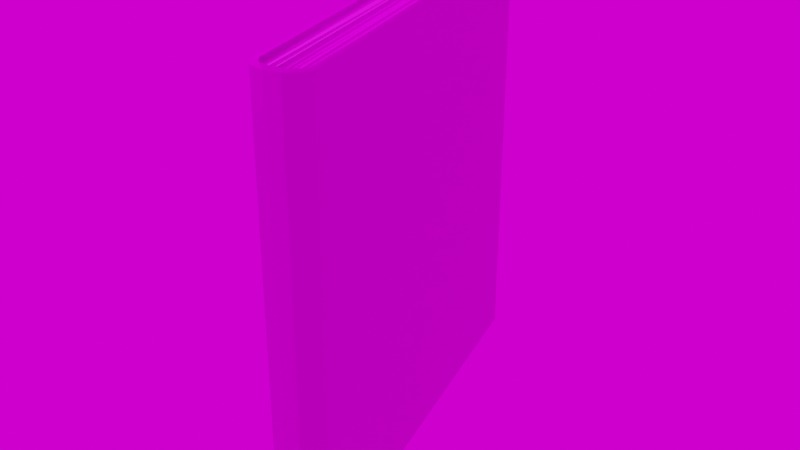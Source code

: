 # Source: book006.blend  (saved by Blender 3.6.13; exported with 4.5.12 LTS)
import bpy
from mathutils import Matrix  # noqa: F401  (used for matrix-valued properties, if any)

bpy.ops.wm.read_factory_settings(use_empty=True)
scene = bpy.context.scene
scene.name = 'Scene'

# ---- collections
col_collection = bpy.data.collections.new('Collection'); scene.collection.children.link(col_collection)

# ---- images (referenced by path relative to the original .blend; pixels are not part of the script)
import os
ASSET_DIR = os.environ.get("B2B_ASSET_DIR", "")  # directory of the original .blend (textures are referenced by path, not embedded)
HERE = os.path.dirname(os.path.abspath(__file__))  # packed textures are extracted next to this script under _unpacked/

def load_image(name, relpath, width, height, colorspace="sRGB"):
    """Load a texture the original file referenced (path relative to the .blend, or extracted next to this script)."""
    p = next((c for c in (os.path.join(HERE, relpath), os.path.join(ASSET_DIR, relpath)) if relpath and os.path.exists(c)), "")
    if p:
        img = bpy.data.images.load(p, check_existing=True)
        img.name = name
    else:  # same state as the original file: an image datablock whose file is absent (Cycles renders it pink)
        img = bpy.data.images.new(name, width, height)
        img.source = "FILE"
        img.filepath = "//" + (relpath or name)
    img.colorspace_settings.name = colorspace
    return img
img_book6_height_jpg = load_image('book6_Height.jpg', 'Texture/Book6/book6_Height.jpg', 1024, 1024, 'Non-Color')
img_book6_basecolor_jpg = load_image('book6_BaseColor.jpg', 'Texture/Book6/book6_BaseColor.jpg', 1024, 1024, 'sRGB')
img_book6_metallic_jpg = load_image('book6_Metallic.jpg', 'Texture/Book6/book6_Metallic.jpg', 1024, 1024, 'Non-Color')
img_book6_specularlevel_jpg = load_image('book6_SpecularLevel.jpg', 'Texture/Book6/book6_SpecularLevel.jpg', 1024, 1024, 'Non-Color')
img_book6_roughness_jpg = load_image('book6_Roughness.jpg', 'Texture/Book6/book6_Roughness.jpg', 1024, 1024, 'Non-Color')
img_book6_normal_jpg = load_image('book6_Normal.jpg', 'Texture/Book6/book6_Normal.jpg', 1024, 1024, 'Non-Color')
img_country_club_4k_exr = load_image('country_club_4k.exr', 'country_club_4k.exr', 1024, 1024, 'Linear Rec.709')

# ---- materials (node trees are filled in below, after node groups)
mat_book6 = bpy.data.materials.new('book6')
mat_book6.use_transparent_shadow = False

# ---- material node trees
mat_book6.use_nodes = True; mat_book6.node_tree.nodes.clear()
_N = mat_book6.node_tree.nodes; _L = mat_book6.node_tree.links
n0 = _N.new('ShaderNodeOutputMaterial'); n0.name = 'Material Output'; n0.location = (300, 300)
n1 = _N.new('ShaderNodeBsdfPrincipled'); n1.name = 'Principled BSDF'; n1.location = (10, 300)
n1.distribution = 'GGX'
n1.subsurface_method = 'RANDOM_WALK_SKIN'
n1.inputs[3].default_value = 1.45
n1.inputs[27].default_value = (0.0, 0.0, 0.0, 1.0)
n1.inputs[28].default_value = 1.0
n2 = _N.new('ShaderNodeTexImage'); n2.name = 'Изображение-текстура'; n2.location = (88, -1430)
n2.label = 'Displacement'
n2.image = img_book6_height_jpg
n3 = _N.new('ShaderNodeDisplacement'); n3.name = 'Смещения'; n3.location = (10, -260)
n3.inputs[2].default_value = 0.1
n4 = _N.new('ShaderNodeTexImage'); n4.name = 'Изображение-текстура.001'; n4.location = (88, -30)
n4.label = 'Base Color'
n4.image = img_book6_basecolor_jpg
n5 = _N.new('ShaderNodeTexImage'); n5.name = 'Изображение-текстура.002'; n5.location = (88, -310)
n5.label = 'Metallic'
n5.image = img_book6_metallic_jpg
n6 = _N.new('ShaderNodeTexImage'); n6.name = 'Изображение-текстура.003'; n6.location = (88, -590)
n6.label = 'Specular'
n6.image = img_book6_specularlevel_jpg
n7 = _N.new('ShaderNodeTexImage'); n7.name = 'Изображение-текстура.004'; n7.location = (88, -870)
n7.label = 'Roughness'
n7.image = img_book6_roughness_jpg
n8 = _N.new('ShaderNodeTexImage'); n8.name = 'Изображение-текстура.005'; n8.location = (88, -1150)
n8.label = 'Normal'
n8.image = img_book6_normal_jpg
n9 = _N.new('ShaderNodeNormalMap'); n9.name = 'Карта нормалей'; n9.location = (-240, -620)
n10 = _N.new('ShaderNodeMapping'); n10.name = 'Отображение'; n10.location = (230, -30)
n11 = _N.new('NodeReroute'); n11.name = 'Перенаправление'; n11.location = (38, -821)
n11.width = 16
n11.socket_idname = 'NodeSocketVector'
n12 = _N.new('ShaderNodeTexCoord'); n12.name = 'Текстурные координаты'; n12.location = (30, -30)
n13 = _N.new('NodeFrame'); n13.name = 'Кадр'; n13.location = (-1270, 330)
n13.label = 'Mapping'
n13.width = 400
n14 = _N.new('NodeFrame'); n14.name = 'Кадр.001'; n14.location = (-628, 530)
n14.label = 'Textures'
n14.width = 358
n2.parent = n14
n4.parent = n14
n5.parent = n14
n6.parent = n14
n7.parent = n14
n8.parent = n14
n10.parent = n13
n11.parent = n14
n12.parent = n13
_L.new(n1.outputs[0], n0.inputs[0])
_L.new(n2.outputs[0], n3.inputs[0])
_L.new(n3.outputs[0], n0.inputs[2])
_L.new(n4.outputs[0], n1.inputs[0])
_L.new(n5.outputs[0], n1.inputs[1])
_L.new(n6.outputs[0], n1.inputs[13])
_L.new(n7.outputs[0], n1.inputs[2])
_L.new(n8.outputs[0], n9.inputs[1])
_L.new(n9.outputs[0], n1.inputs[5])
_L.new(n11.outputs[0], n4.inputs[0])
_L.new(n11.outputs[0], n5.inputs[0])
_L.new(n11.outputs[0], n6.inputs[0])
_L.new(n11.outputs[0], n7.inputs[0])
_L.new(n11.outputs[0], n8.inputs[0])
_L.new(n11.outputs[0], n2.inputs[0])
_L.new(n10.outputs[0], n11.inputs[0])
_L.new(n12.outputs[2], n10.inputs[0])
n0.is_active_output = True

# ---- world
world_world = bpy.data.worlds.new('World'); scene.world = world_world
world_world.use_nodes = True; world_world.node_tree.nodes.clear()
_N = world_world.node_tree.nodes; _L = world_world.node_tree.links
n0 = _N.new('ShaderNodeOutputWorld'); n0.name = 'World Output'; n0.location = (300, 300)
n1 = _N.new('ShaderNodeBackground'); n1.name = 'Background'; n1.location = (10, 300)
n2 = _N.new('ShaderNodeTexEnvironment'); n2.name = 'Environment Texture'; n2.location = (-180, 280)
n2.image = img_country_club_4k_exr
_L.new(n1.outputs[0], n0.inputs[0])
_L.new(n2.outputs[0], n1.inputs[0])
n0.is_active_output = True
world_world.color = (0.05088, 0.05088, 0.05088)
world_world.use_sun_shadow = False
world_world.sun_shadow_jitter_overblur = 0.0

# ---- meshes
me_007 = bpy.data.meshes.new('Плоскость.007')
me_007.from_pydata([(-0.8, 0.999, -0.1018), (0.8, 0.999, -0.107), (-0.8, 0.999, -0.09151), (0.77, 0.999, -0.09151), (0.83, 0.999, -0.08635), (0.8, 0.999, -0.07603), (0.86, 0.999, -0.02956), (0.82, 0.999, -0.02956), (-0.78, 0.969, -0.09151), (0.77, 0.969, -0.09151), (0.8, 0.969, -0.07603), (0.82, 0.969, -0.02956), (-0.77, 0.969, -0.07603), (-0.76, 0.969, -0.02956), (-0.8, -1.001, -0.1018), (0.8, -1.001, -0.107), (-0.8, -1.001, -0.09151), (0.77, -1.001, -0.09151), (0.83, -1.001, -0.08635), (0.8, -1.001, -0.07603), (0.86, -1.001, -0.02956), (0.82, -1.001, -0.02956), (-0.78, -0.971, -0.09151), (0.77, -0.971, -0.09151), (0.8, -0.971, -0.07603), (0.82, -0.971, -0.02956), (-0.77, -0.971, -0.07603), (-0.76, -0.971, -0.02956), (-0.8, 0.999, 0.09433), (0.8, 0.999, 0.09949), (-0.8, 0.999, 0.08401), (0.77, 0.999, 0.08401), (0.83, 0.999, 0.07885), (0.8, 0.999, 0.06852), (0.86, 0.999, 0.02722), (0.82, 0.999, 0.02722), (-0.78, 0.969, 0.08401), (0.77, 0.969, 0.08401), (0.8, 0.969, 0.06852), (0.82, 0.969, 0.02722), (-0.77, 0.969, 0.06852), (-0.76, 0.969, 0.02722), (-0.8, -1.001, 0.09433), (0.8, -1.001, 0.09949), (-0.8, -1.001, 0.08401), (0.77, -1.001, 0.08401), (0.83, -1.001, 0.07885), (0.8, -1.001, 0.06852), (0.86, -1.001, 0.02722), (0.82, -1.001, 0.02722), (-0.78, -0.971, 0.08401), (0.77, -0.971, 0.08401), (0.8, -0.971, 0.06852), (0.82, -0.971, 0.02722), (-0.77, -0.971, 0.06852), (-0.76, -0.971, 0.02722), (0.8108, -0.9784, 0.04749), (-0.7913, -0.9504, 0.04749), (0.8444, 0.947, 0.04749), (-0.7577, 0.975, 0.04749), (0.823, -0.9813, 0.03713), (-0.764, -0.9813, 0.03713), (0.8284, 0.9759, 0.03713), (-0.7587, 0.9759, 0.03713), (0.8288, -0.9787, 0.01361), (-0.7581, -0.9565, 0.01361), (0.859, 0.9864, 0.01361), (-0.7279, 1.009, 0.01361), (0.8181, -0.9933, -0.01666), (-0.7602, -0.9878, -0.01666), (0.825, 0.9829, -0.01666), (-0.7533, 0.9884, -0.01666), (0.8308, -0.976, -0.0809), (-0.7907, -0.9873, -0.0809), (0.8171, 0.9819, -0.0809), (-0.8044, 0.9706, -0.0809), (0.815, -0.9873, -0.05001), (-0.7719, -0.9652, -0.05001), (0.8452, 0.9778, -0.05001), (-0.7417, 0.9999, -0.05001), (0.8367, -0.9813, 0.001388), (-0.7681, -0.9813, 0.001388), (0.8421, 0.9759, 0.001388), (-0.7627, 0.9759, 0.001388), (0.795, -0.9784, -0.085), (-0.8071, -0.9504, -0.085), (0.8286, 0.947, -0.085), (-0.7735, 0.975, -0.085), (0.822, -0.9784, -0.003219), (-0.8135, -0.9504, -0.003219), (0.8564, 0.947, -0.003219), (-0.7792, 0.975, -0.003219)], [], [(14, 16, 2, 0), (0, 2, 3, 1), (3, 9, 10, 5), (3, 5, 4, 1), (5, 7, 6, 4), (5, 10, 11, 7), (2, 8, 9, 3), (26, 27, 13, 12), (15, 1, 4, 18), (43, 46, 32, 29), (39, 35, 7, 11), (35, 34, 6, 7), (55, 41, 13, 27), (10, 12, 13, 11), (10, 9, 8, 12), (0, 1, 15, 14), (22, 26, 12, 8), (8, 2, 16, 22), (14, 15, 17, 16), (17, 19, 24, 23), (17, 15, 18, 19), (19, 18, 20, 21), (19, 21, 25, 24), (16, 17, 23, 22), (49, 21, 20, 48), (20, 6, 34, 48), (53, 25, 21, 49), (24, 25, 27, 26), (24, 26, 22, 23), (42, 28, 30, 44), (28, 29, 31, 30), (31, 33, 38, 37), (31, 29, 32, 33), (33, 32, 34, 35), (33, 35, 39, 38), (30, 31, 37, 36), (30, 36, 50, 44), (50, 36, 40, 54), (18, 4, 6, 20), (29, 28, 42, 43), (46, 48, 34, 32), (38, 39, 41, 40), (38, 40, 36, 37), (54, 40, 41, 55), (42, 44, 45, 43), (45, 51, 52, 47), (45, 47, 46, 43), (47, 49, 48, 46), (47, 52, 53, 49), (44, 50, 51, 45), (52, 54, 55, 53), (52, 51, 50, 54), (39, 11, 13, 41), (53, 55, 27, 25), (56, 57, 59, 58), (60, 61, 63, 62), (64, 65, 67, 66), (68, 69, 71, 70), (72, 73, 75, 74), (76, 77, 79, 78), (80, 81, 83, 82), (84, 85, 87, 86), (88, 89, 91, 90)])
_uv = me_007.uv_layers.new(name='UVКарта')
_uv.uv.foreach_set('vector', [0.08425, 0.5014, 0.08659, 0.4985, 0.2413, 0.4992, 0.2436, 0.5027, 0.2436, 0.5027, 0.2413, 0.4992, 0.311, 0.3211, 0.3158, 0.3202, 0.311, 0.3211, 0.307, 0.3206, 0.307, 0.315, 0.3111, 0.3149, 0.311, 0.3211, 0.3111, 0.3149, 0.3166, 0.3148, 0.3158, 0.3202, 0.3111, 0.3149, 0.3104, 0.3025, 0.3151, 0.3021, 0.3166, 0.3148, 0.3111, 0.3149, 0.307, 0.315, 0.3064, 0.3025, 0.3104, 0.3025, 0.2413, 0.4992, 0.2393, 0.4963, 0.307, 0.3206, 0.311, 0.3211, 0.7608, 0.316, 0.8214, 0.3159, 0.8216, 0.6806, 0.761, 0.6805, 0.3312, 0.5487, 0.3293, 0.01743, 0.3361, 0.01743, 0.338, 0.5487, 0.3836, 0.5487, 0.3767, 0.5487, 0.378, 0.01736, 0.3834, 0.01724, 0.3072, 0.288, 0.3111, 0.2884, 0.3104, 0.3025, 0.3064, 0.3025, 0.3111, 0.2884, 0.3156, 0.2893, 0.3151, 0.3021, 0.3104, 0.3025, 0.9087, 0.3144, 0.9088, 0.679, 0.8216, 0.6806, 0.8214, 0.3159, 0.7587, 0.9902, 0.761, 0.6805, 0.8216, 0.6806, 0.8208, 0.9922, 0.7587, 0.9902, 0.7381, 0.9843, 0.7395, 0.6805, 0.761, 0.6805, 0.00867, 0.01653, 0.3294, 0.01745, 0.3312, 0.5487, 0.01357, 0.5538, 0.7394, 0.316, 0.7608, 0.316, 0.761, 0.6805, 0.7395, 0.6805, 0.2393, 0.4963, 0.2413, 0.4992, 0.08659, 0.4985, 0.08909, 0.495, 0.08425, 0.5014, 0.01871, 0.3058, 0.0236, 0.307, 0.08659, 0.4985, 0.0236, 0.307, 0.02399, 0.3007, 0.02817, 0.3011, 0.02776, 0.3068, 0.0236, 0.307, 0.01871, 0.3058, 0.0183, 0.3001, 0.02399, 0.3007, 0.02399, 0.3007, 0.0183, 0.3001, 0.02115, 0.2873, 0.02589, 0.2881, 0.02399, 0.3007, 0.02589, 0.2881, 0.02984, 0.2885, 0.02817, 0.3011, 0.08659, 0.4985, 0.0236, 0.307, 0.02776, 0.3068, 0.08909, 0.495, 0.02653, 0.2739, 0.02589, 0.2881, 0.02115, 0.2873, 0.0219, 0.2743, 0.3513, 0.5487, 0.3495, 0.01743, 0.3627, 0.01743, 0.3646, 0.5487, 0.03049, 0.2739, 0.02984, 0.2885, 0.02589, 0.2881, 0.02653, 0.2739, 0.7587, 0.006273, 0.8208, 0.004306, 0.8214, 0.3159, 0.7608, 0.316, 0.7587, 0.006273, 0.7608, 0.316, 0.7394, 0.316, 0.738, 0.01219, 0.09962, 0.07203, 0.259, 0.08071, 0.2564, 0.08416, 0.1017, 0.07503, 0.259, 0.08071, 0.3179, 0.2726, 0.3132, 0.2712, 0.2564, 0.08416, 0.3132, 0.2712, 0.3127, 0.2774, 0.3086, 0.277, 0.3091, 0.2713, 0.3132, 0.2712, 0.3179, 0.2726, 0.3182, 0.2781, 0.3127, 0.2774, 0.3127, 0.2774, 0.3182, 0.2781, 0.3156, 0.2893, 0.3111, 0.2884, 0.3127, 0.2774, 0.3111, 0.2884, 0.3072, 0.288, 0.3086, 0.277, 0.2564, 0.08416, 0.3132, 0.2712, 0.3091, 0.2713, 0.2538, 0.08749, 0.2564, 0.08416, 0.2538, 0.08749, 0.1037, 0.078, 0.1017, 0.07503, 0.9839, 0.3144, 0.9841, 0.679, 0.9627, 0.679, 0.9625, 0.3144, 0.338, 0.5487, 0.3361, 0.01743, 0.3495, 0.01743, 0.3513, 0.5487, 0.3809, 0.01753, 0.7016, 0.01723, 0.7013, 0.5489, 0.3836, 0.5487, 0.3767, 0.5487, 0.3646, 0.5487, 0.3627, 0.01743, 0.378, 0.01736, 0.9651, 0.9886, 0.9099, 0.9906, 0.9088, 0.679, 0.9627, 0.679, 0.9651, 0.9886, 0.9627, 0.679, 0.9841, 0.679, 0.9857, 0.9827, 0.9625, 0.3144, 0.9627, 0.679, 0.9088, 0.679, 0.9087, 0.3144, 0.09962, 0.07203, 0.1017, 0.07503, 0.02619, 0.2565, 0.02131, 0.2574, 0.02619, 0.2565, 0.03026, 0.2571, 0.03017, 0.2628, 0.02604, 0.2628, 0.02619, 0.2565, 0.02604, 0.2628, 0.02043, 0.2629, 0.02131, 0.2574, 0.02604, 0.2628, 0.02653, 0.2739, 0.0219, 0.2743, 0.02043, 0.2629, 0.02604, 0.2628, 0.03017, 0.2628, 0.03049, 0.2739, 0.02653, 0.2739, 0.1017, 0.07503, 0.1037, 0.078, 0.03026, 0.2571, 0.02619, 0.2565, 0.9651, 0.004737, 0.9625, 0.3144, 0.9087, 0.3144, 0.9099, 0.002759, 0.9651, 0.004737, 0.9857, 0.01065, 0.9839, 0.3144, 0.9625, 0.3144, 0.9099, 0.9906, 0.8208, 0.9922, 0.8216, 0.6806, 0.9088, 0.679, 0.9099, 0.002759, 0.9087, 0.3144, 0.8214, 0.3159, 0.8208, 0.004306, 0.01498, 0.5831, 0.3122, 0.5831, 0.3161, 0.9912, 0.01885, 0.9912, 0.01498, 0.5831, 0.3122, 0.5831, 0.3161, 0.9912, 0.01885, 0.9912, 0.01498, 0.5831, 0.3122, 0.5831, 0.3161, 0.9912, 0.01885, 0.9912, 0.01498, 0.5831, 0.3122, 0.5831, 0.3161, 0.9912, 0.01885, 0.9912, 0.01498, 0.5831, 0.3122, 0.5831, 0.3161, 0.9912, 0.01885, 0.9912, 0.01498, 0.5831, 0.3122, 0.5831, 0.3161, 0.9912, 0.01885, 0.9912, 0.01498, 0.5831, 0.3122, 0.5831, 0.3161, 0.9912, 0.01885, 0.9912, 0.01498, 0.5831, 0.3122, 0.5831, 0.3161, 0.9912, 0.01885, 0.9912, 0.01498, 0.5831, 0.3122, 0.5831, 0.3161, 0.9912, 0.01885, 0.9912])
me_007.materials.append(mat_book6)
me_007.use_remesh_fix_poles = True
me_007.use_remesh_preserve_attributes = False
me_007.update()

# ---- objects
ob_book6 = bpy.data.objects.new('book6', me_007)

# ---- transforms, parenting, visibility, modifiers, constraints
ob_book6.location = (5.605, -8.324, 1.915)
ob_book6.rotation_euler = (-1.571, 1.941e-23, -1.299)
ob_book6.scale = (1.0, 0.8432, 1.0)
ob_book6.cycles.use_adaptive_subdivision = True

# ---- collection membership
col_collection.objects.link(ob_book6)

# ---- scene / render settings (as saved in the file)
scene.frame_start = 1; scene.frame_end = 300; scene.frame_set(0)
scene.render.engine = 'BLENDER_EEVEE_NEXT'
scene.cycles.denoising_input_passes = 'RGB_ALBEDO'
scene.cycles.samples = 64
scene.cycles.sampling_pattern = 'TABULATED_SOBOL'
scene.cycles.use_light_tree = False
scene.eevee.use_gtao = True
scene.view_settings.view_transform = 'Filmic'
bpy.context.view_layer.update()

# ---- added for rendering (the .blend has no active camera and no usable light): camera, sun
cam_auto = bpy.data.cameras.new('AutoCamera')
cam_auto.lens = 50.0
cam_auto.sensor_width = 36.0
cam_auto.clip_end = 1000.0
ob_auto_camera = bpy.data.objects.new('AutoCamera', cam_auto)
scene.collection.objects.link(ob_auto_camera)
ob_auto_camera.location = (7.88704, -11.0835, 3.73615)
ob_auto_camera.rotation_euler = (1.09748, -7.21219e-08, 0.694738)
scene.camera = ob_auto_camera
light_auto_sun = bpy.data.lights.new('AutoSun', 'SUN')
light_auto_sun.energy = 3.0
light_auto_sun.angle = 0.0523599
ob_auto_sun = bpy.data.objects.new('AutoSun', light_auto_sun)
scene.collection.objects.link(ob_auto_sun)
ob_auto_sun.rotation_euler = (0.872665, 0.174533, 0.523599)
bpy.context.view_layer.update()
